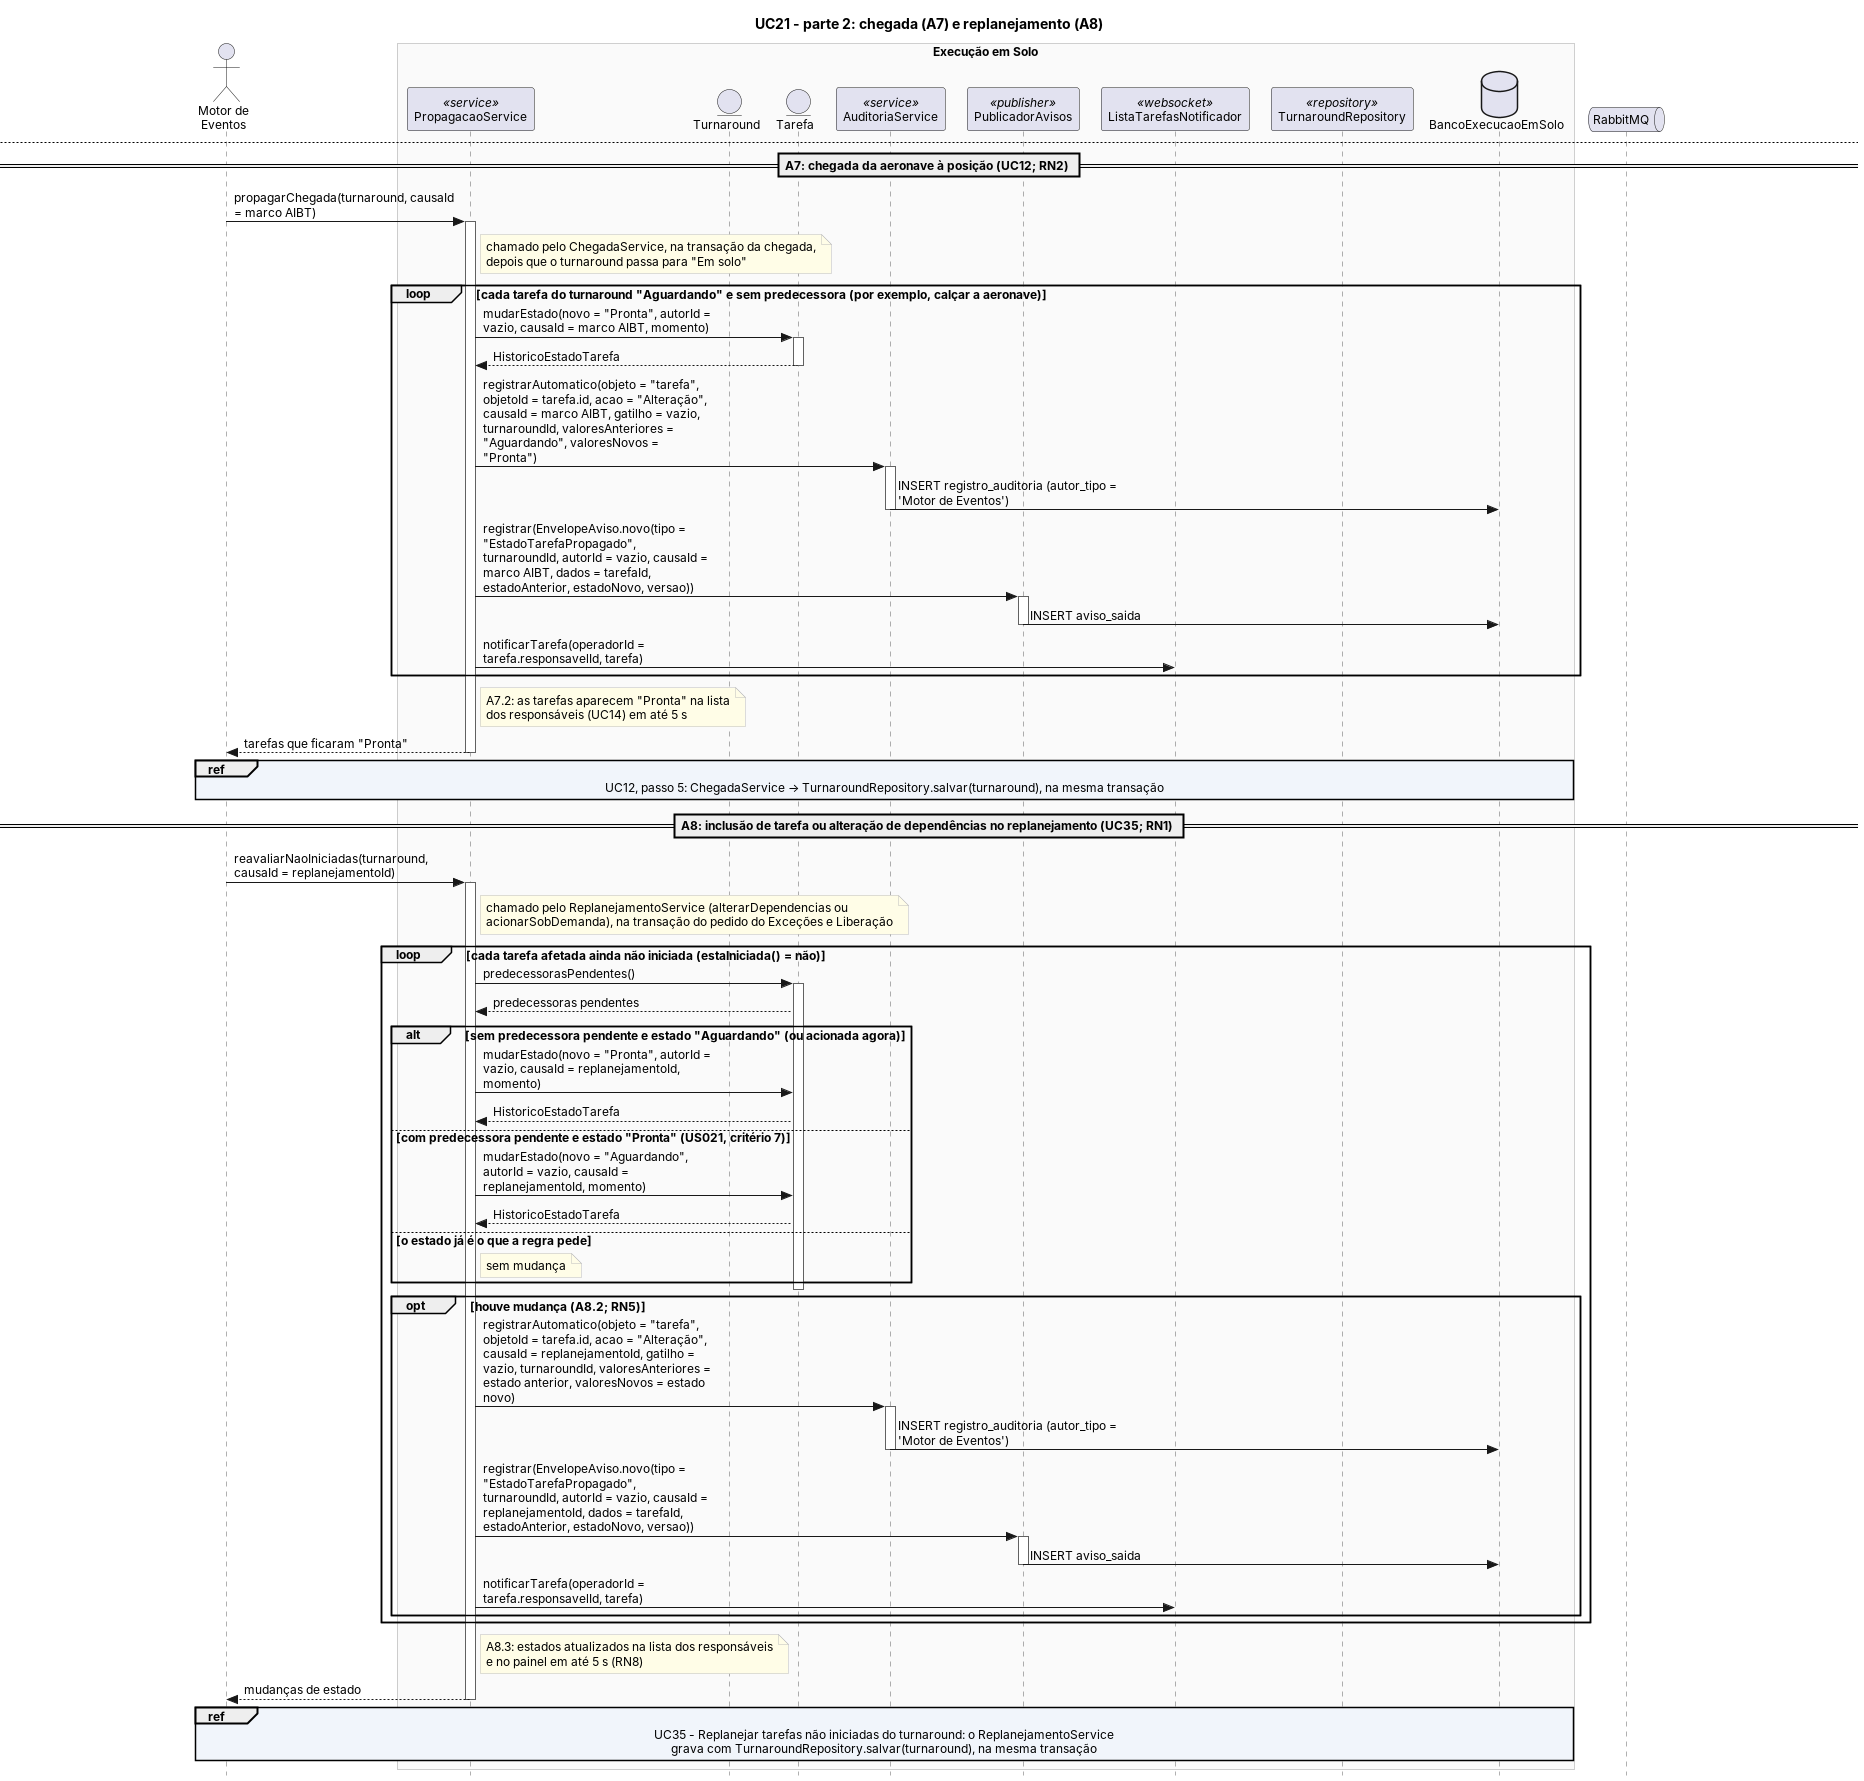

The diagram above was rendered by PlantUML. Its source (embedded in the PNG):
@startuml
' UC21 - Propagar estado das tarefas e do turnaround (RF-21, US021; incluído pelo UC12, UC15, UC16, UC18 e UC35).
' O Motor de Eventos é o comportamento automático do PropagacaoService (item 13, seção 13.1). Ele roda na mesma transação e com a
' trava de quem o inclui: ChegadaService (UC12), TarefaService (UC15, UC16, UC18) ou ReplanejamentoService (UC35), sem passar
' pela fila (ADR-0018, pontos 4 e 5). Parte 1: registro de tarefa; parte 2: chegada e replanejamento.
' Imagens: python scripts/exportar_plantuml.py especificacao/diagramas/14-sequencia-uc21.puml
!include 14-sequencia-estilo.iuml

actor "Motor de\nEventos" as ME
box "Execução em Solo" #FAFAFA
  participant "PropagacaoService" as PS <<service>>
  entity "Turnaround" as T
  entity "Tarefa" as SU
  participant "AuditoriaService" as AU <<service>>
  participant "PublicadorAvisos" as PUB <<publisher>>
  participant "ListaTarefasNotificador" as N <<websocket>>
  participant "TurnaroundRepository" as TR <<repository>>
  database "BancoExecucaoEmSolo" as DB
end box
queue "RabbitMQ" as MQ

== Passo 1: registro de tarefa aceito ==
note over ME, PS
  O TarefaService chama o PropagacaoService depois de gravar o registro na tarefa (UC15, UC16 ou UC18, passo 8).
  E1: o registro recusado no servidor é recusado antes do «include»: nenhuma tarefa nem o turnaround muda de estado.
  E2: o registro feito sem conexão que chega depois de outros é propagado quando chega; a mudança grava o horário
  em que acontece (ocorrido_em) e o registro que a causou (causa_id), que guarda o horário da ação (RNF-8).
  RN9: com o turnaround "Em exceção", a propagação entre as tarefas segue igual; a entrada e a saída de
  "Em exceção" ficam no UC29 e no UC33.
end note
ME -> PS : propagarRegistro(turnaround, tarefa, registro)
activate PS

alt A1: registro.tipo = "Início" e turnaround.estado = "Em solo" (primeiro início; RN2)
  PS -> T : mudarEstado(novo = "Operações em andamento", autorId = vazio, causaId = registro.id, momento)
  activate T
  T --> PS : HistoricoEstadoTurnaround (mudarEstado() soma 1 em turnaround.versao)
  deactivate T
  PS -> AU : registrarAutomatico(objeto = "turnaround", objetoId = turnaroundId, acao = "Alteração", causaId = registro.id, gatilho = vazio, turnaroundId, valoresAnteriores = "Em solo", valoresNovos = "Operações em andamento")
  activate AU
  AU -> DB : INSERT registro_auditoria (autor_tipo = 'Motor de Eventos')
  deactivate AU
  PS -> PUB : registrar(EnvelopeAviso.novo(tipo = "EstadoTurnaroundAlterado", turnaroundId, autorId = vazio, causaId = registro.id, dados = estadoAnterior, estadoNovo, versao))
  activate PUB
  PUB -> DB : INSERT aviso_saida
  deactivate PUB
  note right of PS : A1.2: o novo estado aparece em até 5 s (RN8)
else registro.tipo = "Conclusão" (passo 1) ou A3: "Não aplicável" (tarefa terminada; RN1)

  == Passo 2: sucessoras da tarefa terminada (RN6) ==
  note right of PS
    As dependências vêm do plano recebido (dependencia_tarefa).
    A5 (padrão, abastecimento com passageiros a bordo não permitido;
    turnaround.permiteComPassageiros = não): o abastecimento é sucessora
    do desembarque e predecessora do embarque.
    A6 (permitido): essas duas dependências não existem, e o
    abastecimento corre em paralelo (ADR-0005; RN7).
  end note
  loop cada sucessora: tarefa do turnaround que tem a tarefa terminada em predecessoras

    == Passo 3 ==
    alt E3: sucessora fora de "Aguardando" (por exemplo, já "Não aplicável")
      note right of PS : não muda essa sucessora e segue para a próxima (E3.1)
    else sucessora "Aguardando"
      PS -> SU : predecessorasPendentes()
      activate SU
      SU --> PS : predecessoras fora de "Concluída" e "Não aplicável"
      note right of SU : a predecessora do catálogo sob demanda não\nacionada (estado vazio) não segura a sucessora\n(Apêndice B.2.5; item 12, seção 12.5.2)
      alt A2: ainda há predecessora pendente ("Aguardando", "Pronta", "Em execução" ou "Pausada")
        note right of PS : a sucessora continua "Aguardando" (A2.1)
      else todas "Concluída" ou "Não aplicável"

        == Passo 4 ==
        PS -> SU : mudarEstado(novo = "Pronta", autorId = vazio, causaId = registro.id, momento)
        SU --> PS : HistoricoEstadoTarefa (registrarMudanca() soma 1 em versao)
        deactivate SU
        PS -> AU : registrarAutomatico(objeto = "tarefa", objetoId = sucessora.id, acao = "Alteração", causaId = registro.id, gatilho = vazio, turnaroundId, valoresAnteriores = "Aguardando", valoresNovos = "Pronta")
        activate AU
        AU -> DB : INSERT registro_auditoria (autor_tipo = 'Motor de Eventos')
        deactivate AU
        PS -> PUB : registrar(EnvelopeAviso.novo(tipo = "EstadoTarefaPropagado", turnaroundId, autorId = vazio, causaId = registro.id, dados = tarefaId, estadoAnterior, estadoNovo, versao))
        activate PUB
        PUB -> DB : INSERT aviso_saida
        deactivate PUB
        PS -> N : notificarTarefa(operadorId = sucessora.responsavelId, tarefa)
        note right of N : passo 6: a sucessora aparece "Pronta" na lista\ndo responsável (UC14) em até 5 s, depois que\na transação grava (RN8)
      end
    end
  end

  == Passo 5: tarefas obrigatórias (RN3) ==
  PS -> T : obrigatoriasPendentes()
  activate T
  T --> PS : obrigatórias fora de "Concluída" e "Não aplicável"
  alt A4: nenhuma pendente e turnaround "Operações em andamento"
    PS -> T : mudarEstado(novo = "Pronto para liberação", autorId = vazio, causaId = registro.id, momento)
    T --> PS : HistoricoEstadoTurnaround (mudarEstado() soma 1 em turnaround.versao)
    deactivate T
    PS -> AU : registrarAutomatico(objeto = "turnaround", objetoId = turnaroundId, acao = "Alteração", causaId = registro.id, gatilho = vazio, turnaroundId, valoresAnteriores = "Operações em andamento", valoresNovos = "Pronto para liberação")
    activate AU
    AU -> DB : INSERT registro_auditoria (autor_tipo = 'Motor de Eventos')
    deactivate AU
    PS -> PUB : registrar(EnvelopeAviso.novo(tipo = "EstadoTurnaroundAlterado", turnaroundId, autorId = vazio, causaId = registro.id, dados = estadoAnterior, estadoNovo, versao))
    activate PUB
    PUB -> DB : INSERT aviso_saida
    deactivate PUB
    note right of PS : RN4: "Pronto para liberação" não é a liberação;\n"Liberado" só pela Autoridade de Liberação (UC32)
  else ainda há obrigatória pendente
    note right of PS : o turnaround continua "Operações em andamento" (passo 5);\nas tarefas não obrigatórias não seguram a passagem
  end
end
PS --> ME : mudanças de estado (ou nenhuma)
deactivate PS
ref over ME, DB : Quem inclui o UC21 grava tudo na mesma transação: TurnaroundRepository.salvar(turnaround)\n→ UPDATE tarefa SET estado, versao; INSERT historico_estado_tarefa (causa_id, ocorrido_em; RN5);\nUPDATE turnaround SET estado, versao; INSERT historico_estado_turnaround. A trava é liberada no fim.

PUB -> PUB : publicarPendentes()
activate PUB
PUB -> MQ : publica EstadoTarefaPropagado e EstadoTurnaroundAlterado
PUB -> DB : UPDATE aviso_saida SET publicado_em
deactivate PUB
note right of MQ : o Monitoramento copia os estados\ne recalcula (UC24); o painel mostra\no novo estado em até 5 s (RN8)

newpage UC21 - parte 2: chegada (A7) e replanejamento (A8)

== A7: chegada da aeronave à posição (UC12; RN2) ==
ME -> PS : propagarChegada(turnaround, causaId = marco AIBT)
activate PS
note right of PS : chamado pelo ChegadaService, na transação da chegada,\ndepois que o turnaround passa para "Em solo"
loop cada tarefa do turnaround "Aguardando" e sem predecessora (por exemplo, calçar a aeronave)
  PS -> SU : mudarEstado(novo = "Pronta", autorId = vazio, causaId = marco AIBT, momento)
  activate SU
  SU --> PS : HistoricoEstadoTarefa
  deactivate SU
  PS -> AU : registrarAutomatico(objeto = "tarefa", objetoId = tarefa.id, acao = "Alteração", causaId = marco AIBT, gatilho = vazio, turnaroundId, valoresAnteriores = "Aguardando", valoresNovos = "Pronta")
  activate AU
  AU -> DB : INSERT registro_auditoria (autor_tipo = 'Motor de Eventos')
  deactivate AU
  PS -> PUB : registrar(EnvelopeAviso.novo(tipo = "EstadoTarefaPropagado", turnaroundId, autorId = vazio, causaId = marco AIBT, dados = tarefaId, estadoAnterior, estadoNovo, versao))
  activate PUB
  PUB -> DB : INSERT aviso_saida
  deactivate PUB
  PS -> N : notificarTarefa(operadorId = tarefa.responsavelId, tarefa)
end
note right of PS : A7.2: as tarefas aparecem "Pronta" na lista\ndos responsáveis (UC14) em até 5 s
PS --> ME : tarefas que ficaram "Pronta"
deactivate PS
ref over ME, DB : UC12, passo 5: ChegadaService → TurnaroundRepository.salvar(turnaround), na mesma transação

== A8: inclusão de tarefa ou alteração de dependências no replanejamento (UC35; RN1) ==
ME -> PS : reavaliarNaoIniciadas(turnaround, causaId = replanejamentoId)
activate PS
note right of PS : chamado pelo ReplanejamentoService (alterarDependencias ou\nacionarSobDemanda), na transação do pedido do Exceções e Liberação
loop cada tarefa afetada ainda não iniciada (estaIniciada() = não)
  PS -> SU : predecessorasPendentes()
  activate SU
  SU --> PS : predecessoras pendentes
  alt sem predecessora pendente e estado "Aguardando" (ou acionada agora)
    PS -> SU : mudarEstado(novo = "Pronta", autorId = vazio, causaId = replanejamentoId, momento)
    SU --> PS : HistoricoEstadoTarefa
  else com predecessora pendente e estado "Pronta" (US021, critério 7)
    PS -> SU : mudarEstado(novo = "Aguardando", autorId = vazio, causaId = replanejamentoId, momento)
    SU --> PS : HistoricoEstadoTarefa
  else o estado já é o que a regra pede
    note right of PS : sem mudança
  end
  deactivate SU
  opt houve mudança (A8.2; RN5)
    PS -> AU : registrarAutomatico(objeto = "tarefa", objetoId = tarefa.id, acao = "Alteração", causaId = replanejamentoId, gatilho = vazio, turnaroundId, valoresAnteriores = estado anterior, valoresNovos = estado novo)
    activate AU
    AU -> DB : INSERT registro_auditoria (autor_tipo = 'Motor de Eventos')
    deactivate AU
    PS -> PUB : registrar(EnvelopeAviso.novo(tipo = "EstadoTarefaPropagado", turnaroundId, autorId = vazio, causaId = replanejamentoId, dados = tarefaId, estadoAnterior, estadoNovo, versao))
    activate PUB
    PUB -> DB : INSERT aviso_saida
    deactivate PUB
    PS -> N : notificarTarefa(operadorId = tarefa.responsavelId, tarefa)
  end
end
note right of PS : A8.3: estados atualizados na lista dos responsáveis\ne no painel em até 5 s (RN8)
PS --> ME : mudanças de estado
deactivate PS
ref over ME, DB : UC35 - Replanejar tarefas não iniciadas do turnaround: o ReplanejamentoService\ngrava com TurnaroundRepository.salvar(turnaround), na mesma transação
@enduml